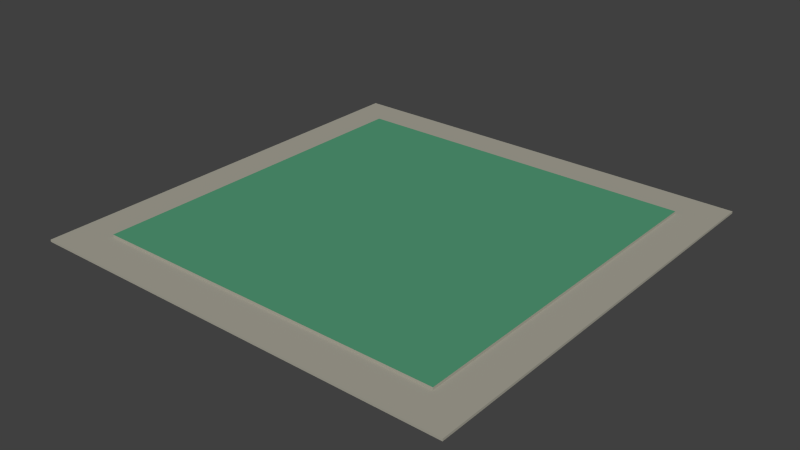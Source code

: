 # Source: Block.blend  (saved by Blender 2.76.0; exported with 4.5.12 LTS)
import bpy
from mathutils import Matrix  # noqa: F401  (used for matrix-valued properties, if any)

bpy.ops.wm.read_factory_settings(use_empty=True)
scene = bpy.context.scene
scene.name = 'Scene'

# ---- collections
col_collection_1 = bpy.data.collections.new('Collection 1'); scene.collection.children.link(col_collection_1)

# ---- materials (node trees are filled in below, after node groups)
mat_blockgrass = bpy.data.materials.new('BlockGrass')
mat_blockgrass.alpha_threshold = 0.0
mat_blockgrass.use_transparent_shadow = False
mat_blockgrass.diffuse_color = (0.0865, 0.3231, 0.1812, 1.0)
mat_blockgrass.roughness = 0.5
mat_blockgrass.specular_intensity = 0.0
mat_streetmaterial = bpy.data.materials.new('StreetMaterial')
mat_streetmaterial.alpha_threshold = 0.0
mat_streetmaterial.use_transparent_shadow = False
mat_streetmaterial.diffuse_color = (0.3916, 0.3763, 0.314, 1.0)
mat_streetmaterial.roughness = 0.5
mat_streetmaterial.specular_intensity = 0.0

# ---- material node trees

# ---- world
world_world = bpy.data.worlds.new('World'); scene.world = world_world
world_world.color = (0.05088, 0.05088, 0.05088)
world_world.use_sun_shadow = False
world_world.sun_shadow_jitter_overblur = 0.0
world_world.cycles.sampling_method = 'MANUAL'
world_world.cycles.sample_map_resolution = 256

# ---- meshes
me_plane = bpy.data.meshes.new('Plane')
me_plane.from_pydata([(-0.8238, 0.8238, 0.01035), (-0.8238, -0.8238, 0.01035), (0.8238, -0.8238, 0.01035), (0.8238, 0.8238, 0.01035), (-1.0, 1.0, 0.01035), (-1.0, -1.0, 0.01035), (1.0, -1.0, 0.01035), (1.0, 1.0, 0.01035), (-0.8238, 0.8238, 0.01035), (-0.8238, -0.8238, 0.01035), (0.8238, -0.8238, 0.01035), (0.8238, 0.8238, 0.01035), (-0.8238, 0.8238, 0.02164), (-0.8238, -0.8238, 0.02164), (0.8238, -0.8238, 0.02164), (0.8238, 0.8238, 0.02164), (-1.0, 1.0, 0.01035), (-1.0, -1.0, 0.01035), (1.0, -1.0, 0.01035), (1.0, 1.0, 0.01035), (-1.0, 1.0, 0.01035), (-1.0, -1.0, 0.01035), (1.0, -1.0, 0.01035), (1.0, 1.0, 0.01035), (-1.0, 1.0, 0.01035), (-1.0, -1.0, 0.01035), (1.0, -1.0, 0.01035), (1.0, 1.0, 0.01035), (-1.0, 1.0, 0.0004352), (-1.0, -1.0, 0.0004352), (1.0, -1.0, 0.0004352), (1.0, 1.0, 0.0004352)], [], [(2, 3, 11, 10), (28, 31, 30, 29), (1, 0, 4, 5), (2, 1, 5, 6), (3, 2, 6, 7), (0, 3, 7, 4), (10, 11, 15, 14), (0, 1, 9, 8), (3, 0, 8, 11), (1, 2, 10, 9), (13, 14, 15, 12), (8, 9, 13, 12), (11, 8, 12, 15), (9, 10, 14, 13), (4, 7, 19, 16), (6, 5, 17, 18), (7, 6, 18, 19), (5, 4, 16, 17), (19, 18, 22, 23), (17, 16, 20, 21), (16, 19, 23, 20), (18, 17, 21, 22), (21, 20, 24, 25), (20, 23, 27, 24), (22, 21, 25, 26), (23, 22, 26, 27), (24, 27, 31, 28), (26, 25, 29, 30), (27, 26, 30, 31), (25, 24, 28, 29)])
me_plane.polygons.foreach_set('material_index', [1, 0, 1, 1, 1, 1, 1, 1, 1, 1, 0, 1, 1, 1, 0, 0, 0, 0, 0, 0, 0, 0, 0, 0, 0, 0, 1, 1, 1, 1])
me_plane.materials.append(mat_blockgrass)
me_plane.materials.append(mat_streetmaterial)
me_plane.use_remesh_preserve_volume = False
me_plane.use_remesh_preserve_attributes = False
me_plane.use_mirror_vertex_groups = False
me_plane.update()

# ---- objects
ob_plane = bpy.data.objects.new('Plane', me_plane)

# ---- transforms, parenting, visibility, modifiers, constraints
ob_plane.location = (0.0, 0.0, 0.0)
ob_plane.scale = (24.0, 24.0, 24.0)
ob_plane.lineart.crease_threshold = 0.0

# ---- collection membership
col_collection_1.objects.link(ob_plane)

# ---- scene / render settings (as saved in the file)
scene.frame_start = 1; scene.frame_end = 250; scene.frame_set(1)
scene.render.engine = 'BLENDER_EEVEE_NEXT'
scene.render.resolution_percentage = 50
scene.render.dither_intensity = 0.0
scene.cycles.use_denoising = False
scene.cycles.samples = 10
scene.cycles.sampling_pattern = 'TABULATED_SOBOL'
scene.cycles.light_sampling_threshold = 0.0
scene.cycles.use_adaptive_sampling = False
scene.cycles.use_light_tree = False
scene.cycles.blur_glossy = 0.0
scene.cycles.pixel_filter_type = 'GAUSSIAN'
scene.cycles.sample_clamp_indirect = 0.0
scene.view_settings.view_transform = 'Standard'
bpy.context.view_layer.update()

# ---- added for rendering (the .blend has no active camera and no usable light): camera, sun
cam_auto = bpy.data.cameras.new('AutoCamera')
cam_auto.lens = 50.0
cam_auto.sensor_width = 36.0
cam_auto.clip_end = 1102.28
ob_auto_camera = bpy.data.objects.new('AutoCamera', cam_auto)
scene.collection.objects.link(ob_auto_camera)
ob_auto_camera.location = (62.8081, -75.3697, 50.5113)
ob_auto_camera.rotation_euler = (1.09748, -7.21219e-08, 0.694738)
scene.camera = ob_auto_camera
light_auto_sun = bpy.data.lights.new('AutoSun', 'SUN')
light_auto_sun.energy = 3.0
light_auto_sun.angle = 0.0523599
ob_auto_sun = bpy.data.objects.new('AutoSun', light_auto_sun)
scene.collection.objects.link(ob_auto_sun)
ob_auto_sun.rotation_euler = (0.872665, 0.174533, 0.523599)
bpy.context.view_layer.update()
